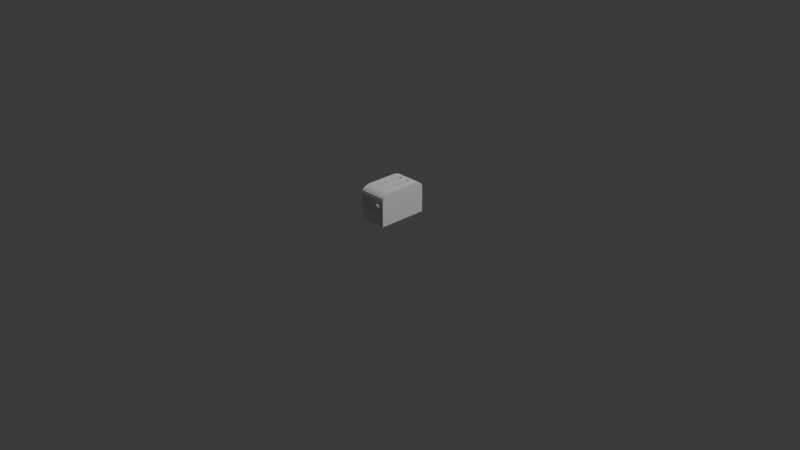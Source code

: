 # Source: Toaster.blend  (saved by Blender 4.5.90; exported with 4.5.12 LTS)
import bpy
from mathutils import Matrix  # noqa: F401  (used for matrix-valued properties, if any)

bpy.ops.wm.read_factory_settings(use_empty=True)
scene = bpy.context.scene
scene.name = 'Scene'

# ---- collections
col_collection = bpy.data.collections.new('Collection'); scene.collection.children.link(col_collection)

# ---- world
world_world = bpy.data.worlds.new('World'); scene.world = world_world
world_world.use_nodes = True; world_world.node_tree.nodes.clear()
_N = world_world.node_tree.nodes; _L = world_world.node_tree.links
n0 = _N.new('ShaderNodeOutputWorld'); n0.name = 'World Output'; n0.location = (200, 100)
n1 = _N.new('ShaderNodeBackground'); n1.name = 'Background'; n1.location = (-200, 100)
n1.inputs[0].default_value = (0.05088, 0.05088, 0.05088, 1.0)
_L.new(n1.outputs[0], n0.inputs[0])
n0.is_active_output = True
world_world.color = (0.05088, 0.05088, 0.05088)
world_world.sun_shadow_jitter_overblur = 0.0

# ---- cameras
cam_camera = bpy.data.cameras.new('Camera')
cam_camera.clip_end = 100.0
cam_camera.ortho_scale = 7.314

# ---- lights
light_light = bpy.data.lights.new('Light', 'POINT')
light_light.energy = 1000.0
light_light.shadow_soft_size = 0.1

# ---- meshes
me_cube_001 = bpy.data.meshes.new('Cube.001')
me_cube_001.from_pydata([(-1.0, -1.0, -1.0), (-1.0, 1.0, -1.0), (1.0, -1.0, -1.0), (1.0, 1.0, -1.0), (-1.0, -1.0, 0.5905), (-0.9284, -0.5189, 0.2875), (-1.0, -0.9688, 0.7472), (-1.0, -0.8801, 0.8801), (-1.0, -0.7472, 0.9688), (0.9284, -0.5189, 0.2875), (1.0, -1.0, 0.5905), (1.0, -0.7472, 0.9688), (1.0, -0.8801, 0.8801), (1.0, -0.9688, 0.7472), (-0.9284, 0.5475, 0.2875), (-1.0, 1.0, 0.6192), (-1.0, 0.7649, 0.971), (-1.0, 0.8885, 0.8885), (-1.0, 0.971, 0.7649), (1.0, 1.0, 0.6192), (0.9284, 0.5475, 0.2875), (1.0, 0.971, 0.7649), (1.0, 0.8885, 0.8885), (1.0, 0.7649, 0.971), (1.0, -0.5905, 1.0), (-1.0, -0.5905, 1.0), (-1.0, 0.6192, 1.0), (1.0, 0.6192, 1.0)], [], [(1, 3, 2, 0), (24, 25, 8, 11), (11, 8, 7, 12), (12, 7, 6, 13), (13, 6, 4, 10), (2, 10, 4, 0), (26, 27, 23, 16), (16, 23, 22, 17), (17, 22, 21, 18), (18, 21, 19, 15), (0, 4, 6, 7, 8, 25, 26, 16, 17, 18, 15, 1), (1, 15, 19, 3), (20, 14, 5, 9), (3, 19, 21, 22, 23, 27, 24, 11, 12, 13, 10, 2), (9, 5, 25, 24), (14, 20, 27, 26), (5, 14, 26, 25), (20, 9, 24, 27)])
_uv = me_cube_001.uv_layers.new(name='UVMap')
_uv.uv.foreach_set('vector', [0.125, 0.5, 0.375, 0.5, 0.375, 0.75, 0.125, 0.75, 0.625, 0.6988, 0.875, 0.6988, 0.875, 0.7184, 0.6216, 0.7184, 0.6216, 0.7184, 0.875, 0.7184, 0.875, 0.75, 0.6121, 0.7371, 0.6121, 0.7371, 0.625, 1.0, 0.5934, 1.0, 0.5934, 0.7466, 0.5934, 0.7466, 0.5934, 1.0, 0.5738, 1.0, 0.5738, 0.75, 0.375, 0.75, 0.5738, 0.75, 0.5738, 1.0, 0.375, 1.0, 0.875, 0.5476, 0.625, 0.5476, 0.6219, 0.5294, 0.875, 0.5294, 0.875, 0.5294, 0.6219, 0.5294, 0.6129, 0.5121, 0.875, 0.5, 0.612, 0.237, 0.6129, 0.5121, 0.5956, 0.5031, 0.5956, 0.2469, 0.5956, 0.2469, 0.5956, 0.5031, 0.5774, 0.5, 0.5774, 0.25, 0.375, 0.0, 0.5738, 0.0, 0.5934, 0.003896, 0.61, 0.01499, 0.6211, 0.0316, 0.625, 0.05118, 0.625, 0.2024, 0.6214, 0.2206, 0.612, 0.237, 0.5956, 0.2469, 0.5774, 0.25, 0.375, 0.25, 0.375, 0.25, 0.5774, 0.25, 0.5774, 0.5, 0.375, 0.5, 0.634, 0.5566, 0.866, 0.5566, 0.866, 0.6899, 0.634, 0.6899, 0.375, 0.5, 0.5774, 0.5, 0.5956, 0.5031, 0.6129, 0.5121, 0.6219, 0.5294, 0.625, 0.5476, 0.625, 0.6988, 0.6216, 0.7184, 0.6121, 0.7371, 0.5934, 0.7466, 0.5738, 0.75, 0.375, 0.75, 0.634, 0.6899, 0.866, 0.6899, 0.875, 0.6988, 0.625, 0.6988, 0.866, 0.5566, 0.634, 0.5566, 0.625, 0.5476, 0.875, 0.5476, 0.866, 0.6899, 0.866, 0.5566, 0.875, 0.5476, 0.875, 0.6988, 0.634, 0.5566, 0.634, 0.6899, 0.625, 0.6988, 0.625, 0.5476])
me_cube_001.update()
me_cube_002 = bpy.data.meshes.new('Cube.002')
me_cube_002.from_pydata([(-1.0, -1.0, -1.0), (-1.0, -1.0, 1.0), (-1.0, 1.0, -1.0), (-1.0, 1.0, 1.0), (1.0, -1.0, -1.0), (1.0, -1.0, 1.0), (1.0, 1.0, -1.0), (1.0, 1.0, 1.0)], [], [(0, 1, 3, 2), (2, 3, 7, 6), (6, 7, 5, 4), (4, 5, 1, 0), (2, 6, 4, 0), (7, 3, 1, 5)])
_uv = me_cube_002.uv_layers.new(name='UVMap')
_uv.uv.foreach_set('vector', [0.375, 0.0, 0.625, 0.0, 0.625, 0.25, 0.375, 0.25, 0.375, 0.25, 0.625, 0.25, 0.625, 0.5, 0.375, 0.5, 0.375, 0.5, 0.625, 0.5, 0.625, 0.75, 0.375, 0.75, 0.375, 0.75, 0.625, 0.75, 0.625, 1.0, 0.375, 1.0, 0.125, 0.5, 0.375, 0.5, 0.375, 0.75, 0.125, 0.75, 0.625, 0.5, 0.875, 0.5, 0.875, 0.75, 0.625, 0.75])
me_cube_002.update()
me_cube_004 = bpy.data.meshes.new('Cube.004')
me_cube_004.from_pydata([(-1.0, -1.0, -1.0), (-1.0, -1.0, 1.0), (-1.0, 1.0, -1.0), (-1.0, 1.0, 1.0), (1.0, -1.0, -1.0), (1.0, -1.0, 1.0), (1.0, 1.0, -1.0), (1.0, 1.0, 1.0)], [], [(0, 1, 3, 2), (2, 3, 7, 6), (6, 7, 5, 4), (4, 5, 1, 0), (2, 6, 4, 0), (7, 3, 1, 5)])
_uv = me_cube_004.uv_layers.new(name='UVMap')
_uv.uv.foreach_set('vector', [0.375, 0.0, 0.625, 0.0, 0.625, 0.25, 0.375, 0.25, 0.375, 0.25, 0.625, 0.25, 0.625, 0.5, 0.375, 0.5, 0.375, 0.5, 0.625, 0.5, 0.625, 0.75, 0.375, 0.75, 0.375, 0.75, 0.625, 0.75, 0.625, 1.0, 0.375, 1.0, 0.125, 0.5, 0.375, 0.5, 0.375, 0.75, 0.125, 0.75, 0.625, 0.5, 0.875, 0.5, 0.875, 0.75, 0.625, 0.75])
me_cube_004.update()
me_cube_005 = bpy.data.meshes.new('Cube.005')
me_cube_005.from_pydata([(-1.0, -1.0, -1.0), (-1.0, -1.0, 1.0), (-1.0, 1.0, -1.0), (-1.0, 1.0, 1.0), (1.0, -1.0, -1.0), (1.0, -1.0, 1.0), (1.0, 1.0, -1.0), (1.0, 1.0, 1.0)], [], [(0, 1, 3, 2), (2, 3, 7, 6), (6, 7, 5, 4), (4, 5, 1, 0), (2, 6, 4, 0), (7, 3, 1, 5)])
_uv = me_cube_005.uv_layers.new(name='UVMap')
_uv.uv.foreach_set('vector', [0.375, 0.0, 0.625, 0.0, 0.625, 0.25, 0.375, 0.25, 0.375, 0.25, 0.625, 0.25, 0.625, 0.5, 0.375, 0.5, 0.375, 0.5, 0.625, 0.5, 0.625, 0.75, 0.375, 0.75, 0.375, 0.75, 0.625, 0.75, 0.625, 1.0, 0.375, 1.0, 0.125, 0.5, 0.375, 0.5, 0.375, 0.75, 0.125, 0.75, 0.625, 0.5, 0.875, 0.5, 0.875, 0.75, 0.625, 0.75])
me_cube_005.update()
me_cylinder = bpy.data.meshes.new('Cylinder')
me_cylinder.from_pydata([(0.0, 1.0, -1.0), (0.0, 1.0, 1.0), (0.1951, 0.9808, -1.0), (0.1951, 0.9808, 1.0), (0.3827, 0.9239, -1.0), (0.3827, 0.9239, 1.0), (0.5556, 0.8315, -1.0), (0.5556, 0.8315, 1.0), (0.7071, 0.7071, -1.0), (0.7071, 0.7071, 1.0), (0.8315, 0.5556, -1.0), (0.8315, 0.5556, 1.0), (0.9239, 0.3827, -1.0), (0.9239, 0.3827, 1.0), (0.9808, 0.1951, -1.0), (0.9808, 0.1951, 1.0), (1.0, 0.0, -1.0), (1.0, 0.0, 1.0), (0.9808, -0.1951, -1.0), (0.9808, -0.1951, 1.0), (0.9239, -0.3827, -1.0), (0.9239, -0.3827, 1.0), (0.8315, -0.5556, -1.0), (0.8315, -0.5556, 1.0), (0.7071, -0.7071, -1.0), (0.7071, -0.7071, 1.0), (0.5556, -0.8315, -1.0), (0.5556, -0.8315, 1.0), (0.3827, -0.9239, -1.0), (0.3827, -0.9239, 1.0), (0.1951, -0.9808, -1.0), (0.1951, -0.9808, 1.0), (0.0, -1.0, -1.0), (0.0, -1.0, 1.0), (-0.1951, -0.9808, -1.0), (-0.1951, -0.9808, 1.0), (-0.3827, -0.9239, -1.0), (-0.3827, -0.9239, 1.0), (-0.5556, -0.8315, -1.0), (-0.5556, -0.8315, 1.0), (-0.7071, -0.7071, -1.0), (-0.7071, -0.7071, 1.0), (-0.8315, -0.5556, -1.0), (-0.8315, -0.5556, 1.0), (-0.9239, -0.3827, -1.0), (-0.9239, -0.3827, 1.0), (-0.9808, -0.1951, -1.0), (-0.9808, -0.1951, 1.0), (-1.0, 0.0, -1.0), (-1.0, 0.0, 1.0), (-0.9808, 0.1951, -1.0), (-0.9808, 0.1951, 1.0), (-0.9239, 0.3827, -1.0), (-0.9239, 0.3827, 1.0), (-0.8315, 0.5556, -1.0), (-0.8315, 0.5556, 1.0), (-0.7071, 0.7071, -1.0), (-0.7071, 0.7071, 1.0), (-0.5556, 0.8315, -1.0), (-0.5556, 0.8315, 1.0), (-0.3827, 0.9239, -1.0), (-0.3827, 0.9239, 1.0), (-0.1951, 0.9808, -1.0), (-0.1951, 0.9808, 1.0)], [], [(0, 1, 3, 2), (2, 3, 5, 4), (4, 5, 7, 6), (6, 7, 9, 8), (8, 9, 11, 10), (10, 11, 13, 12), (12, 13, 15, 14), (14, 15, 17, 16), (16, 17, 19, 18), (18, 19, 21, 20), (20, 21, 23, 22), (22, 23, 25, 24), (24, 25, 27, 26), (26, 27, 29, 28), (28, 29, 31, 30), (30, 31, 33, 32), (32, 33, 35, 34), (34, 35, 37, 36), (36, 37, 39, 38), (38, 39, 41, 40), (40, 41, 43, 42), (42, 43, 45, 44), (44, 45, 47, 46), (46, 47, 49, 48), (48, 49, 51, 50), (50, 51, 53, 52), (52, 53, 55, 54), (54, 55, 57, 56), (56, 57, 59, 58), (58, 59, 61, 60), (3, 1, 63, 61, 59, 57, 55, 53, 51, 49, 47, 45, 43, 41, 39, 37, 35, 33, 31, 29, 27, 25, 23, 21, 19, 17, 15, 13, 11, 9, 7, 5), (60, 61, 63, 62), (62, 63, 1, 0), (0, 2, 4, 6, 8, 10, 12, 14, 16, 18, 20, 22, 24, 26, 28, 30, 32, 34, 36, 38, 40, 42, 44, 46, 48, 50, 52, 54, 56, 58, 60, 62)])
_uv = me_cylinder.uv_layers.new(name='UVMap')
_uv.uv.foreach_set('vector', [1.0, 0.5, 1.0, 1.0, 0.9688, 1.0, 0.9688, 0.5, 0.9688, 0.5, 0.9688, 1.0, 0.9375, 1.0, 0.9375, 0.5, 0.9375, 0.5, 0.9375, 1.0, 0.9062, 1.0, 0.9062, 0.5, 0.9062, 0.5, 0.9062, 1.0, 0.875, 1.0, 0.875, 0.5, 0.875, 0.5, 0.875, 1.0, 0.8438, 1.0, 0.8438, 0.5, 0.8438, 0.5, 0.8438, 1.0, 0.8125, 1.0, 0.8125, 0.5, 0.8125, 0.5, 0.8125, 1.0, 0.7812, 1.0, 0.7812, 0.5, 0.7812, 0.5, 0.7812, 1.0, 0.75, 1.0, 0.75, 0.5, 0.75, 0.5, 0.75, 1.0, 0.7188, 1.0, 0.7188, 0.5, 0.7188, 0.5, 0.7188, 1.0, 0.6875, 1.0, 0.6875, 0.5, 0.6875, 0.5, 0.6875, 1.0, 0.6562, 1.0, 0.6562, 0.5, 0.6562, 0.5, 0.6562, 1.0, 0.625, 1.0, 0.625, 0.5, 0.625, 0.5, 0.625, 1.0, 0.5938, 1.0, 0.5938, 0.5, 0.5938, 0.5, 0.5938, 1.0, 0.5625, 1.0, 0.5625, 0.5, 0.5625, 0.5, 0.5625, 1.0, 0.5312, 1.0, 0.5312, 0.5, 0.5312, 0.5, 0.5312, 1.0, 0.5, 1.0, 0.5, 0.5, 0.5, 0.5, 0.5, 1.0, 0.4688, 1.0, 0.4688, 0.5, 0.4688, 0.5, 0.4688, 1.0, 0.4375, 1.0, 0.4375, 0.5, 0.4375, 0.5, 0.4375, 1.0, 0.4062, 1.0, 0.4062, 0.5, 0.4062, 0.5, 0.4062, 1.0, 0.375, 1.0, 0.375, 0.5, 0.375, 0.5, 0.375, 1.0, 0.3438, 1.0, 0.3438, 0.5, 0.3438, 0.5, 0.3438, 1.0, 0.3125, 1.0, 0.3125, 0.5, 0.3125, 0.5, 0.3125, 1.0, 0.2812, 1.0, 0.2812, 0.5, 0.2812, 0.5, 0.2812, 1.0, 0.25, 1.0, 0.25, 0.5, 0.25, 0.5, 0.25, 1.0, 0.2188, 1.0, 0.2188, 0.5, 0.2188, 0.5, 0.2188, 1.0, 0.1875, 1.0, 0.1875, 0.5, 0.1875, 0.5, 0.1875, 1.0, 0.1562, 1.0, 0.1562, 0.5, 0.1562, 0.5, 0.1562, 1.0, 0.125, 1.0, 0.125, 0.5, 0.125, 0.5, 0.125, 1.0, 0.09375, 1.0, 0.09375, 0.5, 0.09375, 0.5, 0.09375, 1.0, 0.0625, 1.0, 0.0625, 0.5, 0.2968, 0.4854, 0.25, 0.49, 0.2032, 0.4854, 0.1582, 0.4717, 0.1167, 0.4496, 0.08029, 0.4197, 0.05045, 0.3833, 0.02827, 0.3418, 0.01461, 0.2968, 0.01, 0.25, 0.01461, 0.2032, 0.02827, 0.1582, 0.05045, 0.1167, 0.08029, 0.08029, 0.1167, 0.05045, 0.1582, 0.02827, 0.2032, 0.01461, 0.25, 0.01, 0.2968, 0.01461, 0.3418, 0.02827, 0.3833, 0.05045, 0.4197, 0.08029, 0.4496, 0.1167, 0.4717, 0.1582, 0.4854, 0.2032, 0.49, 0.25, 0.4854, 0.2968, 0.4717, 0.3418, 0.4496, 0.3833, 0.4197, 0.4197, 0.3833, 0.4496, 0.3418, 0.4717, 0.0625, 0.5, 0.0625, 1.0, 0.03125, 1.0, 0.03125, 0.5, 0.03125, 0.5, 0.03125, 1.0, 0.0, 1.0, 0.0, 0.5, 0.75, 0.49, 0.7968, 0.4854, 0.8418, 0.4717, 0.8833, 0.4496, 0.9197, 0.4197, 0.9496, 0.3833, 0.9717, 0.3418, 0.9854, 0.2968, 0.99, 0.25, 0.9854, 0.2032, 0.9717, 0.1582, 0.9496, 0.1167, 0.9197, 0.08029, 0.8833, 0.05045, 0.8418, 0.02827, 0.7968, 0.01461, 0.75, 0.01, 0.7032, 0.01461, 0.6582, 0.02827, 0.6167, 0.05045, 0.5803, 0.08029, 0.5504, 0.1167, 0.5283, 0.1582, 0.5146, 0.2032, 0.51, 0.25, 0.5146, 0.2968, 0.5283, 0.3418, 0.5504, 0.3833, 0.5803, 0.4197, 0.6167, 0.4496, 0.6582, 0.4717, 0.7032, 0.4854])
me_cylinder.update()
me_cube_006 = bpy.data.meshes.new('Cube.006')
me_cube_006.from_pydata([(-1.0, -1.0, -1.0), (-1.0, -1.0, 1.0), (-1.0, 1.0, -1.0), (-1.0, 1.0, 1.0), (1.0, -1.0, -1.0), (1.0, -1.0, 1.0), (1.0, 1.0, -1.0), (1.0, 1.0, 1.0)], [], [(0, 1, 3, 2), (2, 3, 7, 6), (6, 7, 5, 4), (4, 5, 1, 0), (2, 6, 4, 0), (7, 3, 1, 5)])
_uv = me_cube_006.uv_layers.new(name='UVMap')
_uv.uv.foreach_set('vector', [0.375, 0.0, 0.625, 0.0, 0.625, 0.25, 0.375, 0.25, 0.375, 0.25, 0.625, 0.25, 0.625, 0.5, 0.375, 0.5, 0.375, 0.5, 0.625, 0.5, 0.625, 0.75, 0.375, 0.75, 0.375, 0.75, 0.625, 0.75, 0.625, 1.0, 0.375, 1.0, 0.125, 0.5, 0.375, 0.5, 0.375, 0.75, 0.125, 0.75, 0.625, 0.5, 0.875, 0.5, 0.875, 0.75, 0.625, 0.75])
me_cube_006.update()
me_cube_007 = bpy.data.meshes.new('Cube.007')
me_cube_007.from_pydata([(-1.0, -1.0, -1.0), (-1.0, -1.0, 1.0), (-1.0, 1.0, -1.0), (-1.0, 1.0, 1.0), (1.0, -1.0, -1.0), (1.0, -1.0, 1.0), (1.0, 1.0, -1.0), (1.0, 1.0, 1.0)], [], [(0, 1, 3, 2), (2, 3, 7, 6), (6, 7, 5, 4), (4, 5, 1, 0), (2, 6, 4, 0), (7, 3, 1, 5)])
_uv = me_cube_007.uv_layers.new(name='UVMap')
_uv.uv.foreach_set('vector', [0.375, 0.0, 0.625, 0.0, 0.625, 0.25, 0.375, 0.25, 0.375, 0.25, 0.625, 0.25, 0.625, 0.5, 0.375, 0.5, 0.375, 0.5, 0.625, 0.5, 0.625, 0.75, 0.375, 0.75, 0.375, 0.75, 0.625, 0.75, 0.625, 1.0, 0.375, 1.0, 0.125, 0.5, 0.375, 0.5, 0.375, 0.75, 0.125, 0.75, 0.625, 0.5, 0.875, 0.5, 0.875, 0.75, 0.625, 0.75])
me_cube_007.update()
me_cube_008 = bpy.data.meshes.new('Cube.008')
me_cube_008.from_pydata([(-1.0, -1.0, -1.0), (-1.0, -1.0, 1.0), (-1.0, 1.0, -1.0), (-1.0, 1.0, 1.0), (1.0, -1.0, -1.0), (1.0, -1.0, 1.0), (1.0, 1.0, -1.0), (1.0, 1.0, 1.0)], [], [(0, 1, 3, 2), (2, 3, 7, 6), (6, 7, 5, 4), (4, 5, 1, 0), (2, 6, 4, 0), (7, 3, 1, 5)])
_uv = me_cube_008.uv_layers.new(name='UVMap')
_uv.uv.foreach_set('vector', [0.375, 0.0, 0.625, 0.0, 0.625, 0.25, 0.375, 0.25, 0.375, 0.25, 0.625, 0.25, 0.625, 0.5, 0.375, 0.5, 0.375, 0.5, 0.625, 0.5, 0.625, 0.75, 0.375, 0.75, 0.375, 0.75, 0.625, 0.75, 0.625, 1.0, 0.375, 1.0, 0.125, 0.5, 0.375, 0.5, 0.375, 0.75, 0.125, 0.75, 0.625, 0.5, 0.875, 0.5, 0.875, 0.75, 0.625, 0.75])
me_cube_008.update()
me_cube_009 = bpy.data.meshes.new('Cube.009')
me_cube_009.from_pydata([(-1.0, -1.0, -1.0), (-1.0, -1.0, 1.0), (-1.0, 1.0, -1.0), (-1.0, 1.0, 1.0), (1.0, -1.0, -1.0), (1.0, -1.0, 1.0), (1.0, 1.0, -1.0), (1.0, 1.0, 1.0)], [], [(0, 1, 3, 2), (2, 3, 7, 6), (6, 7, 5, 4), (4, 5, 1, 0), (2, 6, 4, 0), (7, 3, 1, 5)])
_uv = me_cube_009.uv_layers.new(name='UVMap')
_uv.uv.foreach_set('vector', [0.375, 0.0, 0.625, 0.0, 0.625, 0.25, 0.375, 0.25, 0.375, 0.25, 0.625, 0.25, 0.625, 0.5, 0.375, 0.5, 0.375, 0.5, 0.625, 0.5, 0.625, 0.75, 0.375, 0.75, 0.375, 0.75, 0.625, 0.75, 0.625, 1.0, 0.375, 1.0, 0.125, 0.5, 0.375, 0.5, 0.375, 0.75, 0.125, 0.75, 0.625, 0.5, 0.875, 0.5, 0.875, 0.75, 0.625, 0.75])
me_cube_009.update()
me_cube_010 = bpy.data.meshes.new('Cube.010')
me_cube_010.from_pydata([(-1.0, -1.0, -1.0), (-1.0, -1.0, 1.0), (-1.0, 1.0, -1.0), (-1.0, 1.0, 1.0), (1.0, -1.0, -1.0), (1.0, -1.0, 1.0), (1.0, 1.0, -1.0), (1.0, 1.0, 1.0)], [], [(0, 1, 3, 2), (2, 3, 7, 6), (6, 7, 5, 4), (4, 5, 1, 0), (2, 6, 4, 0), (7, 3, 1, 5)])
_uv = me_cube_010.uv_layers.new(name='UVMap')
_uv.uv.foreach_set('vector', [0.375, 0.0, 0.625, 0.0, 0.625, 0.25, 0.375, 0.25, 0.375, 0.25, 0.625, 0.25, 0.625, 0.5, 0.375, 0.5, 0.375, 0.5, 0.625, 0.5, 0.625, 0.75, 0.375, 0.75, 0.375, 0.75, 0.625, 0.75, 0.625, 1.0, 0.375, 1.0, 0.125, 0.5, 0.375, 0.5, 0.375, 0.75, 0.125, 0.75, 0.625, 0.5, 0.875, 0.5, 0.875, 0.75, 0.625, 0.75])
me_cube_010.update()
me_cube_011 = bpy.data.meshes.new('Cube.011')
me_cube_011.from_pydata([(-1.0, -1.0, -1.0), (-1.0, -1.0, 1.0), (-1.0, 1.0, -1.0), (-1.0, 1.0, 1.0), (1.0, -1.0, -1.0), (1.0, -1.0, 1.0), (1.0, 1.0, -1.0), (1.0, 1.0, 1.0)], [], [(0, 1, 3, 2), (2, 3, 7, 6), (6, 7, 5, 4), (4, 5, 1, 0), (2, 6, 4, 0), (7, 3, 1, 5)])
_uv = me_cube_011.uv_layers.new(name='UVMap')
_uv.uv.foreach_set('vector', [0.375, 0.0, 0.625, 0.0, 0.625, 0.25, 0.375, 0.25, 0.375, 0.25, 0.625, 0.25, 0.625, 0.5, 0.375, 0.5, 0.375, 0.5, 0.625, 0.5, 0.625, 0.75, 0.375, 0.75, 0.375, 0.75, 0.625, 0.75, 0.625, 1.0, 0.375, 1.0, 0.125, 0.5, 0.375, 0.5, 0.375, 0.75, 0.125, 0.75, 0.625, 0.5, 0.875, 0.5, 0.875, 0.75, 0.625, 0.75])
me_cube_011.update()
me_cube_012 = bpy.data.meshes.new('Cube.012')
me_cube_012.from_pydata([(-1.0, -1.0, -1.0), (-0.6039, 0.186, 1.001), (-1.0, 1.0, -1.0), (-0.6039, 0.2144, 1.001), (1.0, -1.0, -1.0), (0.6039, 0.186, 0.9992), (1.0, 1.0, -1.0), (0.6039, 0.2144, 0.9992)], [], [(0, 1, 3, 2), (2, 3, 7, 6), (6, 7, 5, 4), (4, 5, 1, 0), (2, 6, 4, 0), (7, 3, 1, 5)])
_uv = me_cube_012.uv_layers.new(name='UVMap')
_uv.uv.foreach_set('vector', [0.375, 0.0, 0.625, 0.0, 0.625, 0.25, 0.375, 0.25, 0.375, 0.25, 0.625, 0.25, 0.625, 0.5, 0.375, 0.5, 0.375, 0.5, 0.625, 0.5, 0.625, 0.75, 0.375, 0.75, 0.375, 0.75, 0.625, 0.75, 0.625, 1.0, 0.375, 1.0, 0.125, 0.5, 0.375, 0.5, 0.375, 0.75, 0.125, 0.75, 0.625, 0.5, 0.875, 0.5, 0.875, 0.75, 0.625, 0.75])
me_cube_012.update()
me_cylinder_001 = bpy.data.meshes.new('Cylinder.001')
me_cylinder_001.from_pydata([(0.0, 1.0, -1.0), (0.0, 1.0, 1.0), (0.1951, 0.9808, -1.0), (0.1951, 0.9808, 1.0), (0.3827, 0.9239, -1.0), (0.3827, 0.9239, 1.0), (0.5556, 0.8315, -1.0), (0.5556, 0.8315, 1.0), (0.7071, 0.7071, -1.0), (0.7071, 0.7071, 1.0), (0.8315, 0.5556, -1.0), (0.8315, 0.5556, 1.0), (0.9239, 0.3827, -1.0), (0.9239, 0.3827, 1.0), (0.9808, 0.1951, -1.0), (0.9808, 0.1951, 1.0), (1.0, 0.0, -1.0), (1.0, 0.0, 1.0), (0.9808, -0.1951, -1.0), (0.9808, -0.1951, 1.0), (0.9239, -0.3827, -1.0), (0.9239, -0.3827, 1.0), (0.8315, -0.5556, -1.0), (0.8315, -0.5556, 1.0), (0.7071, -0.7071, -1.0), (0.7071, -0.7071, 1.0), (0.5556, -0.8315, -1.0), (0.5556, -0.8315, 1.0), (0.3827, -0.9239, -1.0), (0.3827, -0.9239, 1.0), (0.1951, -0.9808, -1.0), (0.1951, -0.9808, 1.0), (0.0, -1.0, -1.0), (0.0, -1.0, 1.0), (-0.1951, -0.9808, -1.0), (-0.1951, -0.9808, 1.0), (-0.3827, -0.9239, -1.0), (-0.3827, -0.9239, 1.0), (-0.5556, -0.8315, -1.0), (-0.5556, -0.8315, 1.0), (-0.7071, -0.7071, -1.0), (-0.7071, -0.7071, 1.0), (-0.8315, -0.5556, -1.0), (-0.8315, -0.5556, 1.0), (-0.9239, -0.3827, -1.0), (-0.9239, -0.3827, 1.0), (-0.9808, -0.1951, -1.0), (-0.9808, -0.1951, 1.0), (-1.0, 0.0, -1.0), (-1.0, 0.0, 1.0), (-0.9808, 0.1951, -1.0), (-0.9808, 0.1951, 1.0), (-0.9239, 0.3827, -1.0), (-0.9239, 0.3827, 1.0), (-0.8315, 0.5556, -1.0), (-0.8315, 0.5556, 1.0), (-0.7071, 0.7071, -1.0), (-0.7071, 0.7071, 1.0), (-0.5556, 0.8315, -1.0), (-0.5556, 0.8315, 1.0), (-0.3827, 0.9239, -1.0), (-0.3827, 0.9239, 1.0), (-0.1951, 0.9808, -1.0), (-0.1951, 0.9808, 1.0)], [], [(0, 1, 3, 2), (2, 3, 5, 4), (4, 5, 7, 6), (6, 7, 9, 8), (8, 9, 11, 10), (10, 11, 13, 12), (12, 13, 15, 14), (14, 15, 17, 16), (16, 17, 19, 18), (18, 19, 21, 20), (20, 21, 23, 22), (22, 23, 25, 24), (24, 25, 27, 26), (26, 27, 29, 28), (28, 29, 31, 30), (30, 31, 33, 32), (32, 33, 35, 34), (34, 35, 37, 36), (36, 37, 39, 38), (38, 39, 41, 40), (40, 41, 43, 42), (42, 43, 45, 44), (44, 45, 47, 46), (46, 47, 49, 48), (48, 49, 51, 50), (50, 51, 53, 52), (52, 53, 55, 54), (54, 55, 57, 56), (56, 57, 59, 58), (58, 59, 61, 60), (3, 1, 63, 61, 59, 57, 55, 53, 51, 49, 47, 45, 43, 41, 39, 37, 35, 33, 31, 29, 27, 25, 23, 21, 19, 17, 15, 13, 11, 9, 7, 5), (60, 61, 63, 62), (62, 63, 1, 0), (0, 2, 4, 6, 8, 10, 12, 14, 16, 18, 20, 22, 24, 26, 28, 30, 32, 34, 36, 38, 40, 42, 44, 46, 48, 50, 52, 54, 56, 58, 60, 62)])
_uv = me_cylinder_001.uv_layers.new(name='UVMap')
_uv.uv.foreach_set('vector', [1.0, 0.5, 1.0, 1.0, 0.9688, 1.0, 0.9688, 0.5, 0.9688, 0.5, 0.9688, 1.0, 0.9375, 1.0, 0.9375, 0.5, 0.9375, 0.5, 0.9375, 1.0, 0.9062, 1.0, 0.9062, 0.5, 0.9062, 0.5, 0.9062, 1.0, 0.875, 1.0, 0.875, 0.5, 0.875, 0.5, 0.875, 1.0, 0.8438, 1.0, 0.8438, 0.5, 0.8438, 0.5, 0.8438, 1.0, 0.8125, 1.0, 0.8125, 0.5, 0.8125, 0.5, 0.8125, 1.0, 0.7812, 1.0, 0.7812, 0.5, 0.7812, 0.5, 0.7812, 1.0, 0.75, 1.0, 0.75, 0.5, 0.75, 0.5, 0.75, 1.0, 0.7188, 1.0, 0.7188, 0.5, 0.7188, 0.5, 0.7188, 1.0, 0.6875, 1.0, 0.6875, 0.5, 0.6875, 0.5, 0.6875, 1.0, 0.6562, 1.0, 0.6562, 0.5, 0.6562, 0.5, 0.6562, 1.0, 0.625, 1.0, 0.625, 0.5, 0.625, 0.5, 0.625, 1.0, 0.5938, 1.0, 0.5938, 0.5, 0.5938, 0.5, 0.5938, 1.0, 0.5625, 1.0, 0.5625, 0.5, 0.5625, 0.5, 0.5625, 1.0, 0.5312, 1.0, 0.5312, 0.5, 0.5312, 0.5, 0.5312, 1.0, 0.5, 1.0, 0.5, 0.5, 0.5, 0.5, 0.5, 1.0, 0.4688, 1.0, 0.4688, 0.5, 0.4688, 0.5, 0.4688, 1.0, 0.4375, 1.0, 0.4375, 0.5, 0.4375, 0.5, 0.4375, 1.0, 0.4062, 1.0, 0.4062, 0.5, 0.4062, 0.5, 0.4062, 1.0, 0.375, 1.0, 0.375, 0.5, 0.375, 0.5, 0.375, 1.0, 0.3438, 1.0, 0.3438, 0.5, 0.3438, 0.5, 0.3438, 1.0, 0.3125, 1.0, 0.3125, 0.5, 0.3125, 0.5, 0.3125, 1.0, 0.2812, 1.0, 0.2812, 0.5, 0.2812, 0.5, 0.2812, 1.0, 0.25, 1.0, 0.25, 0.5, 0.25, 0.5, 0.25, 1.0, 0.2188, 1.0, 0.2188, 0.5, 0.2188, 0.5, 0.2188, 1.0, 0.1875, 1.0, 0.1875, 0.5, 0.1875, 0.5, 0.1875, 1.0, 0.1562, 1.0, 0.1562, 0.5, 0.1562, 0.5, 0.1562, 1.0, 0.125, 1.0, 0.125, 0.5, 0.125, 0.5, 0.125, 1.0, 0.09375, 1.0, 0.09375, 0.5, 0.09375, 0.5, 0.09375, 1.0, 0.0625, 1.0, 0.0625, 0.5, 0.2968, 0.4854, 0.25, 0.49, 0.2032, 0.4854, 0.1582, 0.4717, 0.1167, 0.4496, 0.08029, 0.4197, 0.05045, 0.3833, 0.02827, 0.3418, 0.01461, 0.2968, 0.01, 0.25, 0.01461, 0.2032, 0.02827, 0.1582, 0.05045, 0.1167, 0.08029, 0.08029, 0.1167, 0.05045, 0.1582, 0.02827, 0.2032, 0.01461, 0.25, 0.01, 0.2968, 0.01461, 0.3418, 0.02827, 0.3833, 0.05045, 0.4197, 0.08029, 0.4496, 0.1167, 0.4717, 0.1582, 0.4854, 0.2032, 0.49, 0.25, 0.4854, 0.2968, 0.4717, 0.3418, 0.4496, 0.3833, 0.4197, 0.4197, 0.3833, 0.4496, 0.3418, 0.4717, 0.0625, 0.5, 0.0625, 1.0, 0.03125, 1.0, 0.03125, 0.5, 0.03125, 0.5, 0.03125, 1.0, 0.0, 1.0, 0.0, 0.5, 0.75, 0.49, 0.7968, 0.4854, 0.8418, 0.4717, 0.8833, 0.4496, 0.9197, 0.4197, 0.9496, 0.3833, 0.9717, 0.3418, 0.9854, 0.2968, 0.99, 0.25, 0.9854, 0.2032, 0.9717, 0.1582, 0.9496, 0.1167, 0.9197, 0.08029, 0.8833, 0.05045, 0.8418, 0.02827, 0.7968, 0.01461, 0.75, 0.01, 0.7032, 0.01461, 0.6582, 0.02827, 0.6167, 0.05045, 0.5803, 0.08029, 0.5504, 0.1167, 0.5283, 0.1582, 0.5146, 0.2032, 0.51, 0.25, 0.5146, 0.2968, 0.5283, 0.3418, 0.5504, 0.3833, 0.5803, 0.4197, 0.6167, 0.4496, 0.6582, 0.4717, 0.7032, 0.4854])
me_cylinder_001.update()

# ---- objects
ob_light = bpy.data.objects.new('Light', light_light)
ob_camera = bpy.data.objects.new('Camera', cam_camera)
ob_cube = bpy.data.objects.new('Cube', me_cube_001)
ob_cube_001 = bpy.data.objects.new('Cube.001', me_cube_002)
ob_cube_002 = bpy.data.objects.new('Cube.002', me_cube_004)
ob_cube_003 = bpy.data.objects.new('Cube.003', me_cube_005)
ob_cylinder = bpy.data.objects.new('Cylinder', me_cylinder)
ob_cube_004 = bpy.data.objects.new('Cube.004', me_cube_006)
ob_cube_005 = bpy.data.objects.new('Cube.005', me_cube_007)
ob_cube_006 = bpy.data.objects.new('Cube.006', me_cube_008)
ob_cube_007 = bpy.data.objects.new('Cube.007', me_cube_009)
ob_cube_008 = bpy.data.objects.new('Cube.008', me_cube_010)
ob_cube_009 = bpy.data.objects.new('Cube.009', me_cube_011)
ob_cube_010 = bpy.data.objects.new('Cube.010', me_cube_012)
ob_cylinder_001 = bpy.data.objects.new('Cylinder.001', me_cylinder_001)

# ---- transforms, parenting, visibility, modifiers, constraints
ob_light.location = (4.076, 1.005, 5.904)
ob_light.rotation_euler = (0.6503, 0.05522, 1.866)
ob_light.lock_rotations_4d = False
ob_light.empty_display_type = 'ARROWS'
ob_light.color = (0.0, 0.0, 0.0, 0.0)
ob_light.lineart.crease_threshold = 0.0
ob_camera.location = (7.359, -6.926, 4.958)
ob_camera.rotation_euler = (1.109, 0.0, 0.8149)
ob_camera.lock_rotations_4d = False
ob_camera.empty_display_type = 'ARROWS'
ob_camera.color = (0.0, 0.0, 0.0, 0.0)
ob_camera.display_type = 'WIRE'
ob_camera.lineart.crease_threshold = 0.0
ob_cube.location = (-0.007822, -0.08766, 0.248)
ob_cube.scale = (0.1522, 0.2674, 0.1716)
ob_cube_001.location = (-0.1167, -0.08484, 0.3473)
ob_cube_001.scale = (0.04182, 0.1635, 0.07025)
ob_cube_002.location = (0.1025, -0.08484, 0.3473)
ob_cube_002.scale = (0.04182, 0.1635, 0.072)
ob_cube_003.location = (-0.005644, -0.08484, 0.3473)
ob_cube_003.scale = (0.03496, 0.1635, 0.06965)
ob_cylinder.location = (-0.07039, -0.3576, 0.2171)
ob_cylinder.rotation_euler = (1.538, -0.0, 0.0)
ob_cylinder.scale = (0.03246, 0.03298, 0.01846)
ob_cube_004.location = (-0.07159, -0.3591, 0.2459)
ob_cube_004.scale = (-0.003465, 0.006722, 0.03155)
ob_cube_005.location = (-0.0433, -0.3591, 0.2091)
ob_cube_005.rotation_euler = (0.0, 1.558, 0.0)
ob_cube_005.scale = (-0.003569, 0.006722, 0.03063)
ob_cube_006.location = (-0.09697, -0.3591, 0.2091)
ob_cube_006.rotation_euler = (0.0, 1.558, 0.0)
ob_cube_006.scale = (-0.003569, 0.006722, 0.03063)
ob_cube_007.location = (-0.09261, -0.3591, 0.2328)
ob_cube_007.rotation_euler = (-0.0, 2.076, -0.0)
ob_cube_007.scale = (-0.00371, 0.006722, 0.03233)
ob_cube_008.location = (-0.05113, -0.3591, 0.234)
ob_cube_008.rotation_euler = (-0.0, 4.086, -0.0)
ob_cube_008.scale = (-0.003741, 0.006722, 0.0328)
ob_cube_009.location = (0.08712, -0.3591, 0.2133)
ob_cube_009.scale = (-0.004736, 0.006722, 0.08896)
ob_cube_010.location = (-0.0433, -0.3758, 0.2228)
ob_cube_010.rotation_euler = (0.0, 1.305, -0.1665)
ob_cube_010.scale = (-0.003622, 0.006781, 0.03143)
ob_cylinder_001.location = (0.085, -0.2927, 0.2913)
ob_cylinder_001.scale = (0.03541, 0.09132, 0.0121)

# ---- collection membership
col_collection.objects.link(ob_light)
col_collection.objects.link(ob_camera)
col_collection.objects.link(ob_cube)
col_collection.objects.link(ob_cube_001)
col_collection.objects.link(ob_cube_002)
col_collection.objects.link(ob_cube_003)
col_collection.objects.link(ob_cylinder)
col_collection.objects.link(ob_cube_004)
col_collection.objects.link(ob_cube_005)
col_collection.objects.link(ob_cube_006)
col_collection.objects.link(ob_cube_007)
col_collection.objects.link(ob_cube_008)
col_collection.objects.link(ob_cube_009)
col_collection.objects.link(ob_cube_010)
col_collection.objects.link(ob_cylinder_001)

# ---- scene / render settings (as saved in the file)
scene.camera = ob_camera
scene.frame_start = 1; scene.frame_end = 250; scene.frame_set(1)
scene.render.engine = 'BLENDER_EEVEE_NEXT'
bpy.context.view_layer.update()
